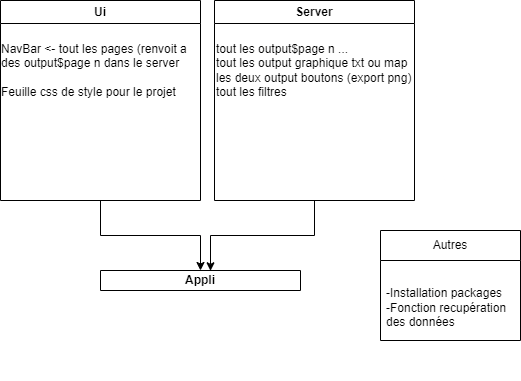

The diagram above was exported from draw.io. Its source (the exported page's mxGraphModel, read from the mxfile embedded in the PNG):
<mxGraphModel dx="1434" dy="768" grid="1" gridSize="10" guides="1" tooltips="1" connect="1" arrows="1" fold="1" page="1" pageScale="1" pageWidth="827" pageHeight="1169" math="0" shadow="0">
  <root>
    <mxCell id="0" />
    <mxCell id="1" parent="0" />
    <mxCell id="1IRPXO-Jjc2LJjUI-vzo-1" value="Server" style="swimlane;whiteSpace=wrap;html=1;" vertex="1" parent="1">
      <mxGeometry x="414" y="140" width="200" height="200" as="geometry" />
    </mxCell>
    <mxCell id="1IRPXO-Jjc2LJjUI-vzo-2" value="&lt;div style=&quot;&quot;&gt;tout les output$page n ...&lt;/div&gt;&lt;div style=&quot;&quot;&gt;tout les output graphique txt ou map&lt;/div&gt;&lt;div style=&quot;&quot;&gt;les deux output boutons (export png)&lt;/div&gt;&lt;div style=&quot;&quot;&gt;tout les filtres&lt;/div&gt;" style="text;html=1;strokeColor=none;fillColor=none;align=left;verticalAlign=middle;whiteSpace=wrap;rounded=0;" vertex="1" parent="1IRPXO-Jjc2LJjUI-vzo-1">
      <mxGeometry y="30" width="200" height="80" as="geometry" />
    </mxCell>
    <mxCell id="1IRPXO-Jjc2LJjUI-vzo-16" style="edgeStyle=orthogonalEdgeStyle;rounded=0;orthogonalLoop=1;jettySize=auto;html=1;entryX=0.5;entryY=0;entryDx=0;entryDy=0;" edge="1" parent="1" source="1IRPXO-Jjc2LJjUI-vzo-7" target="1IRPXO-Jjc2LJjUI-vzo-13">
      <mxGeometry relative="1" as="geometry" />
    </mxCell>
    <mxCell id="1IRPXO-Jjc2LJjUI-vzo-7" value="Ui" style="swimlane;whiteSpace=wrap;html=1;" vertex="1" parent="1">
      <mxGeometry x="200" y="140" width="200" height="200" as="geometry" />
    </mxCell>
    <mxCell id="1IRPXO-Jjc2LJjUI-vzo-8" value="&lt;div style=&quot;text-align: left;&quot;&gt;&lt;span style=&quot;background-color: initial;&quot;&gt;NavBar &amp;lt;- tout les pages (renvoit a des output$page n dans le server&lt;/span&gt;&lt;/div&gt;&lt;br&gt;&lt;div style=&quot;text-align: left;&quot;&gt;Feuille css de style pour le projet&lt;/div&gt;" style="text;html=1;strokeColor=none;fillColor=none;align=center;verticalAlign=middle;whiteSpace=wrap;rounded=0;" vertex="1" parent="1IRPXO-Jjc2LJjUI-vzo-7">
      <mxGeometry y="30" width="200" height="80" as="geometry" />
    </mxCell>
    <mxCell id="1IRPXO-Jjc2LJjUI-vzo-13" value="Appli" style="swimlane;whiteSpace=wrap;html=1;" vertex="1" parent="1">
      <mxGeometry x="300" y="410" width="200" height="20" as="geometry" />
    </mxCell>
    <mxCell id="1IRPXO-Jjc2LJjUI-vzo-14" value="&lt;div style=&quot;&quot;&gt;&lt;br&gt;&lt;/div&gt;" style="text;html=1;strokeColor=none;fillColor=none;align=left;verticalAlign=middle;whiteSpace=wrap;rounded=0;" vertex="1" parent="1IRPXO-Jjc2LJjUI-vzo-13">
      <mxGeometry y="30" width="200" height="80" as="geometry" />
    </mxCell>
    <mxCell id="1IRPXO-Jjc2LJjUI-vzo-17" style="edgeStyle=orthogonalEdgeStyle;rounded=0;orthogonalLoop=1;jettySize=auto;html=1;entryX=0.55;entryY=0.015;entryDx=0;entryDy=0;entryPerimeter=0;" edge="1" parent="1" source="1IRPXO-Jjc2LJjUI-vzo-1" target="1IRPXO-Jjc2LJjUI-vzo-13">
      <mxGeometry relative="1" as="geometry" />
    </mxCell>
    <mxCell id="1IRPXO-Jjc2LJjUI-vzo-18" value="Autres" style="swimlane;fontStyle=0;childLayout=stackLayout;horizontal=1;startSize=30;horizontalStack=0;resizeParent=1;resizeParentMax=0;resizeLast=0;collapsible=1;marginBottom=0;whiteSpace=wrap;html=1;" vertex="1" parent="1">
      <mxGeometry x="580" y="370" width="140" height="110" as="geometry" />
    </mxCell>
    <mxCell id="1IRPXO-Jjc2LJjUI-vzo-19" value="&lt;br&gt;-Installation packages&lt;br&gt;-Fonction recupération des données" style="text;strokeColor=none;fillColor=none;align=left;verticalAlign=middle;spacingLeft=4;spacingRight=4;overflow=hidden;points=[[0,0.5],[1,0.5]];portConstraint=eastwest;rotatable=0;whiteSpace=wrap;html=1;" vertex="1" parent="1IRPXO-Jjc2LJjUI-vzo-18">
      <mxGeometry y="30" width="140" height="80" as="geometry" />
    </mxCell>
  </root>
</mxGraphModel>